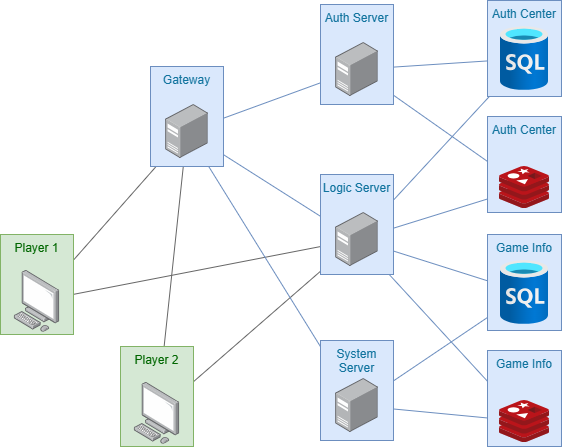

The diagram above was exported from draw.io. Its source (the exported page's mxGraphModel, read from the mxfile embedded in the PNG):
<mxGraphModel dx="1042" dy="535" grid="1" gridSize="10" guides="1" tooltips="1" connect="1" arrows="1" fold="1" page="1" pageScale="1" pageWidth="827" pageHeight="1169" math="0" shadow="0">
  <root>
    <mxCell id="0" />
    <mxCell id="1" parent="0" />
    <mxCell id="lAuXbfBpezXTNjJgmYJ4-40" value="" style="endArrow=none;html=1;rounded=0;fillColor=#f5f5f5;strokeColor=#666666;" parent="1" source="lAuXbfBpezXTNjJgmYJ4-36" target="lAuXbfBpezXTNjJgmYJ4-1" edge="1">
      <mxGeometry width="50" height="50" relative="1" as="geometry">
        <mxPoint x="410" y="370" as="sourcePoint" />
        <mxPoint x="460" y="320" as="targetPoint" />
      </mxGeometry>
    </mxCell>
    <mxCell id="lAuXbfBpezXTNjJgmYJ4-41" value="" style="endArrow=none;html=1;rounded=0;fillColor=#f5f5f5;strokeColor=#666666;" parent="1" source="lAuXbfBpezXTNjJgmYJ4-36" target="lAuXbfBpezXTNjJgmYJ4-19" edge="1">
      <mxGeometry width="50" height="50" relative="1" as="geometry">
        <mxPoint x="301" y="516" as="sourcePoint" />
        <mxPoint x="333" y="296" as="targetPoint" />
      </mxGeometry>
    </mxCell>
    <mxCell id="lAuXbfBpezXTNjJgmYJ4-37" value="" style="endArrow=none;html=1;rounded=0;fillColor=#f5f5f5;strokeColor=#666666;" parent="1" source="lAuXbfBpezXTNjJgmYJ4-2" target="lAuXbfBpezXTNjJgmYJ4-1" edge="1">
      <mxGeometry width="50" height="50" relative="1" as="geometry">
        <mxPoint x="410" y="410" as="sourcePoint" />
        <mxPoint x="460" y="360" as="targetPoint" />
      </mxGeometry>
    </mxCell>
    <mxCell id="lAuXbfBpezXTNjJgmYJ4-39" value="" style="endArrow=none;html=1;rounded=0;fillColor=#f5f5f5;strokeColor=#666666;" parent="1" source="lAuXbfBpezXTNjJgmYJ4-2" target="lAuXbfBpezXTNjJgmYJ4-19" edge="1">
      <mxGeometry width="50" height="50" relative="1" as="geometry">
        <mxPoint x="209" y="400" as="sourcePoint" />
        <mxPoint x="315" y="291" as="targetPoint" />
      </mxGeometry>
    </mxCell>
    <mxCell id="lAuXbfBpezXTNjJgmYJ4-21" value="" style="endArrow=none;html=1;rounded=0;fillColor=#dae8fc;strokeColor=#6c8ebf;" parent="1" source="lAuXbfBpezXTNjJgmYJ4-1" target="lAuXbfBpezXTNjJgmYJ4-15" edge="1">
      <mxGeometry width="50" height="50" relative="1" as="geometry">
        <mxPoint x="560" y="204" as="sourcePoint" />
        <mxPoint x="610" y="314" as="targetPoint" />
      </mxGeometry>
    </mxCell>
    <mxCell id="lAuXbfBpezXTNjJgmYJ4-23" value="" style="endArrow=none;html=1;rounded=0;fillColor=#dae8fc;strokeColor=#6c8ebf;" parent="1" source="lAuXbfBpezXTNjJgmYJ4-1" target="lAuXbfBpezXTNjJgmYJ4-19" edge="1">
      <mxGeometry width="50" height="50" relative="1" as="geometry">
        <mxPoint x="358" y="230" as="sourcePoint" />
        <mxPoint x="495" y="168" as="targetPoint" />
      </mxGeometry>
    </mxCell>
    <mxCell id="lAuXbfBpezXTNjJgmYJ4-24" value="" style="endArrow=none;html=1;rounded=0;fillColor=#dae8fc;strokeColor=#6c8ebf;" parent="1" source="lAuXbfBpezXTNjJgmYJ4-1" target="lAuXbfBpezXTNjJgmYJ4-17" edge="1">
      <mxGeometry width="50" height="50" relative="1" as="geometry">
        <mxPoint x="358" y="250" as="sourcePoint" />
        <mxPoint x="495" y="318" as="targetPoint" />
      </mxGeometry>
    </mxCell>
    <mxCell id="lAuXbfBpezXTNjJgmYJ4-26" value="" style="endArrow=none;html=1;rounded=0;fillColor=#dae8fc;strokeColor=#6c8ebf;" parent="1" source="lAuXbfBpezXTNjJgmYJ4-15" target="lAuXbfBpezXTNjJgmYJ4-3" edge="1">
      <mxGeometry width="50" height="50" relative="1" as="geometry">
        <mxPoint x="355" y="266" as="sourcePoint" />
        <mxPoint x="498" y="468" as="targetPoint" />
      </mxGeometry>
    </mxCell>
    <mxCell id="lAuXbfBpezXTNjJgmYJ4-27" value="" style="endArrow=none;html=1;rounded=0;fillColor=#dae8fc;strokeColor=#6c8ebf;" parent="1" source="lAuXbfBpezXTNjJgmYJ4-15" target="lAuXbfBpezXTNjJgmYJ4-11" edge="1">
      <mxGeometry width="50" height="50" relative="1" as="geometry">
        <mxPoint x="538" y="158" as="sourcePoint" />
        <mxPoint x="660" y="150" as="targetPoint" />
      </mxGeometry>
    </mxCell>
    <mxCell id="lAuXbfBpezXTNjJgmYJ4-28" value="" style="endArrow=none;html=1;rounded=0;fillColor=#dae8fc;strokeColor=#6c8ebf;" parent="1" source="lAuXbfBpezXTNjJgmYJ4-19" target="lAuXbfBpezXTNjJgmYJ4-3" edge="1">
      <mxGeometry width="50" height="50" relative="1" as="geometry">
        <mxPoint x="538" y="174" as="sourcePoint" />
        <mxPoint x="659" y="259" as="targetPoint" />
      </mxGeometry>
    </mxCell>
    <mxCell id="lAuXbfBpezXTNjJgmYJ4-29" value="" style="endArrow=none;html=1;rounded=0;fillColor=#dae8fc;strokeColor=#6c8ebf;" parent="1" source="lAuXbfBpezXTNjJgmYJ4-19" target="lAuXbfBpezXTNjJgmYJ4-11" edge="1">
      <mxGeometry width="50" height="50" relative="1" as="geometry">
        <mxPoint x="538" y="306" as="sourcePoint" />
        <mxPoint x="660" y="174" as="targetPoint" />
      </mxGeometry>
    </mxCell>
    <mxCell id="lAuXbfBpezXTNjJgmYJ4-30" value="" style="endArrow=none;html=1;rounded=0;fillColor=#dae8fc;strokeColor=#6c8ebf;" parent="1" source="lAuXbfBpezXTNjJgmYJ4-19" target="lAuXbfBpezXTNjJgmYJ4-8" edge="1">
      <mxGeometry width="50" height="50" relative="1" as="geometry">
        <mxPoint x="538" y="322" as="sourcePoint" />
        <mxPoint x="659" y="285" as="targetPoint" />
      </mxGeometry>
    </mxCell>
    <mxCell id="lAuXbfBpezXTNjJgmYJ4-31" value="" style="endArrow=none;html=1;rounded=0;fillColor=#dae8fc;strokeColor=#6c8ebf;" parent="1" source="lAuXbfBpezXTNjJgmYJ4-19" target="lAuXbfBpezXTNjJgmYJ4-13" edge="1">
      <mxGeometry width="50" height="50" relative="1" as="geometry">
        <mxPoint x="538" y="336" as="sourcePoint" />
        <mxPoint x="660" y="374" as="targetPoint" />
      </mxGeometry>
    </mxCell>
    <mxCell id="lAuXbfBpezXTNjJgmYJ4-32" value="" style="endArrow=none;html=1;rounded=0;fillColor=#dae8fc;strokeColor=#6c8ebf;" parent="1" source="lAuXbfBpezXTNjJgmYJ4-17" target="lAuXbfBpezXTNjJgmYJ4-13" edge="1">
      <mxGeometry width="50" height="50" relative="1" as="geometry">
        <mxPoint x="538" y="352" as="sourcePoint" />
        <mxPoint x="665" y="490" as="targetPoint" />
      </mxGeometry>
    </mxCell>
    <mxCell id="lAuXbfBpezXTNjJgmYJ4-33" value="" style="endArrow=none;html=1;rounded=0;fillColor=#dae8fc;strokeColor=#6c8ebf;" parent="1" source="lAuXbfBpezXTNjJgmYJ4-17" target="lAuXbfBpezXTNjJgmYJ4-8" edge="1">
      <mxGeometry width="50" height="50" relative="1" as="geometry">
        <mxPoint x="538" y="497" as="sourcePoint" />
        <mxPoint x="659" y="509" as="targetPoint" />
      </mxGeometry>
    </mxCell>
    <mxCell id="lAuXbfBpezXTNjJgmYJ4-6" value="Auth Center" style="text;html=1;align=center;verticalAlign=top;whiteSpace=wrap;rounded=0;fillColor=#dae8fc;strokeColor=#6c8ebf;fontColor=#10739E;" parent="1" vertex="1">
      <mxGeometry x="637" y="80" width="74" height="96" as="geometry" />
    </mxCell>
    <mxCell id="lAuXbfBpezXTNjJgmYJ4-5" value="Gateway" style="text;html=1;align=center;verticalAlign=top;whiteSpace=wrap;rounded=0;fillColor=#dae8fc;strokeColor=#6c8ebf;fontColor=#10739E;" parent="1" vertex="1">
      <mxGeometry x="300" y="146" width="73" height="100" as="geometry" />
    </mxCell>
    <mxCell id="lAuXbfBpezXTNjJgmYJ4-1" value="" style="image;points=[];aspect=fixed;html=1;align=center;shadow=0;dashed=0;image=img/lib/allied_telesis/computer_and_terminals/Server_Desktop.svg;" parent="1" vertex="1">
      <mxGeometry x="315.2" y="184" width="42.599999999999994" height="54" as="geometry" />
    </mxCell>
    <mxCell id="lAuXbfBpezXTNjJgmYJ4-3" value="" style="image;aspect=fixed;html=1;points=[];align=center;fontSize=12;image=img/lib/azure2/databases/SQL_Database.svg;" parent="1" vertex="1">
      <mxGeometry x="650" y="106" width="48" height="64" as="geometry" />
    </mxCell>
    <mxCell id="lAuXbfBpezXTNjJgmYJ4-7" value="Game Info" style="text;html=1;align=center;verticalAlign=top;whiteSpace=wrap;rounded=0;fillColor=#dae8fc;strokeColor=#6c8ebf;fontColor=#10739E;" parent="1" vertex="1">
      <mxGeometry x="637" y="314" width="74" height="96" as="geometry" />
    </mxCell>
    <mxCell id="lAuXbfBpezXTNjJgmYJ4-8" value="" style="image;aspect=fixed;html=1;points=[];align=center;fontSize=12;image=img/lib/azure2/databases/SQL_Database.svg;" parent="1" vertex="1">
      <mxGeometry x="650" y="340" width="48" height="64" as="geometry" />
    </mxCell>
    <mxCell id="lAuXbfBpezXTNjJgmYJ4-10" value="Auth Center" style="text;html=1;align=center;verticalAlign=top;whiteSpace=wrap;rounded=0;fillColor=#dae8fc;strokeColor=#6c8ebf;fontColor=#10739E;" parent="1" vertex="1">
      <mxGeometry x="637" y="196" width="74" height="96" as="geometry" />
    </mxCell>
    <mxCell id="lAuXbfBpezXTNjJgmYJ4-11" value="" style="image;sketch=0;aspect=fixed;html=1;points=[];align=center;fontSize=12;image=img/lib/mscae/Cache_Redis_Product.svg;" parent="1" vertex="1">
      <mxGeometry x="649" y="246" width="50" height="42" as="geometry" />
    </mxCell>
    <mxCell id="lAuXbfBpezXTNjJgmYJ4-12" value="Game Info" style="text;html=1;align=center;verticalAlign=top;whiteSpace=wrap;rounded=0;fillColor=#dae8fc;strokeColor=#6c8ebf;fontColor=#10739E;" parent="1" vertex="1">
      <mxGeometry x="637" y="430" width="74" height="96" as="geometry" />
    </mxCell>
    <mxCell id="lAuXbfBpezXTNjJgmYJ4-13" value="" style="image;sketch=0;aspect=fixed;html=1;points=[];align=center;fontSize=12;image=img/lib/mscae/Cache_Redis_Product.svg;" parent="1" vertex="1">
      <mxGeometry x="649" y="480" width="50" height="42" as="geometry" />
    </mxCell>
    <mxCell id="lAuXbfBpezXTNjJgmYJ4-14" value="Auth Server" style="text;html=1;align=center;verticalAlign=top;whiteSpace=wrap;rounded=0;fillColor=#dae8fc;strokeColor=#6c8ebf;fontColor=#10739E;" parent="1" vertex="1">
      <mxGeometry x="470" y="84" width="73" height="100" as="geometry" />
    </mxCell>
    <mxCell id="lAuXbfBpezXTNjJgmYJ4-15" value="" style="image;points=[];aspect=fixed;html=1;align=center;shadow=0;dashed=0;image=img/lib/allied_telesis/computer_and_terminals/Server_Desktop.svg;" parent="1" vertex="1">
      <mxGeometry x="485.20000000000005" y="122" width="42.599999999999994" height="54" as="geometry" />
    </mxCell>
    <mxCell id="lAuXbfBpezXTNjJgmYJ4-16" value="System Server" style="text;html=1;align=center;verticalAlign=top;whiteSpace=wrap;rounded=0;fillColor=#dae8fc;strokeColor=#6c8ebf;fontColor=#10739E;" parent="1" vertex="1">
      <mxGeometry x="470" y="420" width="73" height="100" as="geometry" />
    </mxCell>
    <mxCell id="lAuXbfBpezXTNjJgmYJ4-17" value="" style="image;points=[];aspect=fixed;html=1;align=center;shadow=0;dashed=0;image=img/lib/allied_telesis/computer_and_terminals/Server_Desktop.svg;" parent="1" vertex="1">
      <mxGeometry x="485.20000000000005" y="458" width="42.599999999999994" height="54" as="geometry" />
    </mxCell>
    <mxCell id="lAuXbfBpezXTNjJgmYJ4-18" value="Logic Server" style="text;html=1;align=center;verticalAlign=top;whiteSpace=wrap;rounded=0;fillColor=#dae8fc;strokeColor=#6c8ebf;fontColor=#10739E;" parent="1" vertex="1">
      <mxGeometry x="470" y="254" width="73" height="100" as="geometry" />
    </mxCell>
    <mxCell id="lAuXbfBpezXTNjJgmYJ4-19" value="" style="image;points=[];aspect=fixed;html=1;align=center;shadow=0;dashed=0;image=img/lib/allied_telesis/computer_and_terminals/Server_Desktop.svg;" parent="1" vertex="1">
      <mxGeometry x="485.20000000000005" y="292" width="42.599999999999994" height="54" as="geometry" />
    </mxCell>
    <mxCell id="lAuXbfBpezXTNjJgmYJ4-34" value="Player 1" style="text;html=1;align=center;verticalAlign=top;whiteSpace=wrap;rounded=0;fillColor=#d5e8d4;strokeColor=#82b366;fontColor=#006600;" parent="1" vertex="1">
      <mxGeometry x="150" y="314" width="73" height="100" as="geometry" />
    </mxCell>
    <mxCell id="lAuXbfBpezXTNjJgmYJ4-2" value="" style="image;points=[];aspect=fixed;html=1;align=center;shadow=0;dashed=0;image=img/lib/allied_telesis/computer_and_terminals/Personal_Computer.svg;" parent="1" vertex="1">
      <mxGeometry x="163.7" y="350" width="45.6" height="61.800000000000004" as="geometry" />
    </mxCell>
    <mxCell id="lAuXbfBpezXTNjJgmYJ4-35" value="Player 2" style="text;html=1;align=center;verticalAlign=top;whiteSpace=wrap;rounded=0;fillColor=#d5e8d4;strokeColor=#82b366;fontColor=#006600;" parent="1" vertex="1">
      <mxGeometry x="270" y="426" width="73" height="100" as="geometry" />
    </mxCell>
    <mxCell id="lAuXbfBpezXTNjJgmYJ4-36" value="" style="image;points=[];aspect=fixed;html=1;align=center;shadow=0;dashed=0;image=img/lib/allied_telesis/computer_and_terminals/Personal_Computer.svg;" parent="1" vertex="1">
      <mxGeometry x="283.7" y="462" width="45.6" height="61.800000000000004" as="geometry" />
    </mxCell>
  </root>
</mxGraphModel>